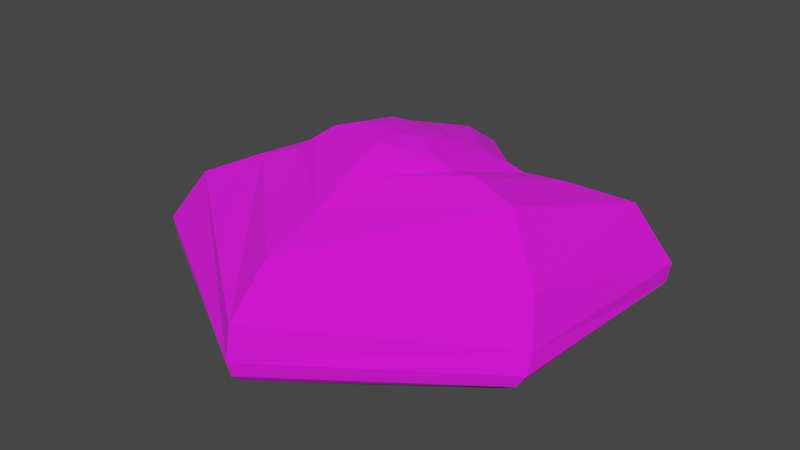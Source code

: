 # Source: ironOre.blend  (saved by Blender 2.90.8; exported with 4.5.12 LTS)
import bpy
from mathutils import Matrix  # noqa: F401  (used for matrix-valued properties, if any)

bpy.ops.wm.read_factory_settings(use_empty=True)
scene = bpy.context.scene
scene.name = 'Scene'

# ---- collections
col_collection = bpy.data.collections.new('Collection'); scene.collection.children.link(col_collection)

# ---- images (referenced by path relative to the original .blend; pixels are not part of the script)
import os
ASSET_DIR = os.environ.get("B2B_ASSET_DIR", "")  # directory of the original .blend (textures are referenced by path, not embedded)
HERE = os.path.dirname(os.path.abspath(__file__))  # packed textures are extracted next to this script under _unpacked/

def load_image(name, relpath, width, height, colorspace="sRGB"):
    """Load a texture the original file referenced (path relative to the .blend, or extracted next to this script)."""
    p = next((c for c in (os.path.join(HERE, relpath), os.path.join(ASSET_DIR, relpath)) if relpath and os.path.exists(c)), "")
    if p:
        img = bpy.data.images.load(p, check_existing=True)
        img.name = name
    else:  # same state as the original file: an image datablock whose file is absent (Cycles renders it pink)
        img = bpy.data.images.new(name, width, height)
        img.source = "FILE"
        img.filepath = "//" + (relpath or name)
    img.colorspace_settings.name = colorspace
    return img
img_colourpalette_png = load_image('colourpalette.png', 'colourpalette.png', 1024, 1024, 'sRGB')

# ---- materials (node trees are filled in below, after node groups)
mat_material = bpy.data.materials.new('Material')
mat_material.alpha_threshold = 0.0
mat_material.use_transparent_shadow = False
mat_material.line_color = (0.0, 0.0, 0.0, 1.0)

# ---- material node trees
mat_material.use_nodes = True; mat_material.node_tree.nodes.clear()
_N = mat_material.node_tree.nodes; _L = mat_material.node_tree.links
n0 = _N.new('ShaderNodeOutputMaterial'); n0.name = 'Material Output'; n0.location = (300, 300)
n1 = _N.new('ShaderNodeBsdfPrincipled'); n1.name = 'Principled BSDF'; n1.location = (10, 300)
n1.distribution = 'GGX'
n1.subsurface_method = 'BURLEY'
n1.inputs[2].default_value = 1.0
n1.inputs[3].default_value = 1.45
n1.inputs[27].default_value = (0.0, 0.0, 0.0, 1.0)
n1.inputs[28].default_value = 1.0
n2 = _N.new('ShaderNodeTexImage'); n2.name = 'Image Texture'; n2.location = (-313, 242)
n2.image = img_colourpalette_png
n3 = _N.new('ShaderNodeTexCoord'); n3.name = 'Texture Coordinate'; n3.location = (-535, 238)
_L.new(n1.outputs[0], n0.inputs[0])
_L.new(n2.outputs[0], n1.inputs[0])
_L.new(n3.outputs[2], n2.inputs[0])
n0.is_active_output = True

# ---- world
world_world = bpy.data.worlds.new('World'); scene.world = world_world
world_world.use_nodes = True; world_world.node_tree.nodes.clear()
_N = world_world.node_tree.nodes; _L = world_world.node_tree.links
n0 = _N.new('ShaderNodeOutputWorld'); n0.name = 'World Output'; n0.location = (300, 300)
n1 = _N.new('ShaderNodeBackground'); n1.name = 'Background'; n1.location = (10, 300)
n1.inputs[0].default_value = (0.05088, 0.05088, 0.05088, 1.0)
_L.new(n1.outputs[0], n0.inputs[0])
n0.is_active_output = True
world_world.color = (0.05088, 0.05088, 0.05088)
world_world.use_sun_shadow = False
world_world.sun_shadow_jitter_overblur = 0.0

# ---- meshes
me_sphere = bpy.data.meshes.new('Sphere')
me_sphere.from_pydata([(0.01214, 0.07018, 0.4434), (0.01214, 0.1685, 0.4053), (0.009277, 0.329, 0.3679), (0.003785, 0.5136, 0.2463), (0.0001472, 0.6488, 0.07472), (0.0, 0.7464, -0.0005478), (0.0, 0.8033, -0.08073), (0.0, 0.8226, -0.175), (0.0, 0.8086, -0.2224), (0.0, 0.7633, -0.2472), (0.0, 0.6939, -0.2426), (0.0, 0.6146, -0.2244), (0.0, 0.5217, -0.2016), (0.0, 0.3827, -0.2159), (0.0, 0.1951, -0.2804), (0.1007, 0.01907, 0.4573), (0.1821, 0.06822, 0.4242), (0.2539, 0.1135, 0.3937), (0.3171, 0.1532, 0.3604), (0.371, 0.1858, 0.3213), (0.5023, 0.2695, 0.2935), (0.7267, 0.4077, 0.2239), (0.8612, 0.4967, -0.0245), (0.8494, 0.4904, -0.1077), (0.8001, 0.4619, -0.1631), (0.7201, 0.4157, -0.1951), (0.6124, 0.3536, -0.2226), (0.4811, 0.2778, -0.2341), (0.3314, 0.1913, -0.2558), (0.169, 0.09754, -0.2933), (0.1003, -0.08317, 0.48), (0.1755, -0.1286, 0.4587), (0.2368, -0.1478, 0.4416), (0.2868, -0.1499, 0.4195), (0.3848, -0.1386, 0.4236), (0.5672, -0.1694, 0.3757), (0.7266, -0.254, 0.1356), (0.7758, -0.3234, -0.04623), (0.7815, -0.3613, -0.1221), (0.748, -0.3703, -0.1752), (0.6825, -0.3606, -0.2151), (0.5951, -0.3406, -0.2648), (0.4791, -0.2778, -0.2965), (0.3314, -0.1913, -0.3062), (0.169, -0.09755, -0.3145), (0.01214, -0.1343, 0.49), (0.01214, -0.2326, 0.4859), (0.01214, -0.3232, 0.4577), (0.01214, -0.4026, 0.4032), (0.009277, -0.5536, 0.3304), (0.003785, -0.7968, 0.2406), (0.0001471, -0.9755, 0.06463), (-1.648e-07, -1.0, -0.07127), (-1.35e-07, -0.9808, -0.1386), (-7.544e-08, -0.9239, -0.1886), (-1.052e-07, -0.8315, -0.2254), (-1.35e-07, -0.7071, -0.2699), (-9.034e-08, -0.5556, -0.2968), (-7.544e-08, -0.3827, -0.3062), (-3.074e-08, -0.1951, -0.3145), (0.01214, -0.03205, 0.4739), (-0.07639, -0.08317, 0.4848), (-0.1615, -0.1323, 0.4841), (-0.24, -0.1776, 0.4642), (-0.3088, -0.2173, 0.4139), (-0.3652, -0.2499, 0.3641), (-0.4999, -0.3185, 0.3249), (-0.7196, -0.4276, 0.2219), (-0.8609, -0.4975, 0.004802), (-0.8494, -0.4904, -0.09008), (-0.8001, -0.4619, -0.1516), (-0.7201, -0.4157, -0.188), (-0.6124, -0.3536, -0.2212), (-0.4811, -0.2778, -0.2341), (-0.3314, -0.1913, -0.2561), (-0.169, -0.09755, -0.2933), (0.0, -3.258e-07, -0.3126), (-0.07639, 0.01907, 0.4619), (-0.1615, 0.06822, 0.4452), (-0.24, 0.1135, 0.4047), (-0.3595, 0.2005, 0.322), (-0.4508, 0.3441, 0.2387), (-0.5719, 0.4589, 0.2049), (-0.6259, 0.4904, 0.128), (-0.6709, 0.5, 0.005518), (-0.6878, 0.4904, -0.06291), (-0.672, 0.4619, -0.1095), (-0.6317, 0.4157, -0.1401), (-0.5783, 0.3536, -0.1811), (-0.4805, 0.2778, -0.2162), (-0.3314, 0.1913, -0.2558), (-0.169, 0.09754, -0.2933)], [], [(14, 13, 28, 29), (7, 6, 21, 22), (0, 60, 15), (76, 14, 29), (8, 7, 22, 23), (1, 0, 15, 16), (9, 8, 23, 24), (2, 1, 16, 17), (10, 9, 24, 25), (3, 2, 17, 18), (11, 10, 25, 26), (4, 3, 18, 19), (12, 11, 26, 27), (5, 4, 19, 20), (13, 12, 27, 28), (6, 5, 20, 21), (28, 27, 42, 43), (21, 20, 35, 36), (29, 28, 43, 44), (22, 21, 36, 37), (15, 60, 30), (76, 29, 44), (23, 22, 37, 38), (16, 15, 30, 31), (24, 23, 38, 39), (17, 16, 31, 32), (25, 24, 39, 40), (18, 17, 32, 33), (26, 25, 40, 41), (19, 18, 33, 34), (27, 26, 41, 42), (20, 19, 34, 35), (32, 31, 46, 47), (40, 39, 54, 55), (33, 32, 47, 48), (41, 40, 55, 56), (34, 33, 48, 49), (42, 41, 56, 57), (35, 34, 49, 50), (43, 42, 57, 58), (36, 35, 50, 51), (44, 43, 58, 59), (37, 36, 51, 52), (30, 60, 45), (76, 44, 59), (38, 37, 52, 53), (31, 30, 45, 46), (39, 38, 53, 54), (51, 50, 66, 67), (59, 58, 74, 75), (52, 51, 67, 68), (45, 60, 61), (76, 59, 75), (53, 52, 68, 69), (46, 45, 61, 62), (54, 53, 69, 70), (47, 46, 62, 63), (55, 54, 70, 71), (48, 47, 63, 64), (56, 55, 71, 72), (49, 48, 64, 65), (57, 56, 72, 73), (50, 49, 65, 66), (58, 57, 73, 74), (71, 70, 86, 87), (64, 63, 79, 80), (72, 71, 87, 88), (65, 64, 80, 81), (73, 72, 88, 89), (66, 65, 81, 82), (74, 73, 89, 90), (67, 66, 82, 83), (75, 74, 90, 91), (68, 67, 83, 84), (61, 60, 77), (76, 75, 91), (69, 68, 84, 85), (62, 61, 77, 78), (70, 69, 85, 86), (63, 62, 78, 79), (91, 90, 13, 14), (84, 83, 6, 7), (77, 60, 0), (76, 91, 14), (85, 84, 7, 8), (78, 77, 0, 1), (86, 85, 8, 9), (79, 78, 1, 2), (87, 86, 9, 10), (80, 79, 2, 3), (88, 87, 10, 11), (81, 80, 3, 4), (89, 88, 11, 12), (82, 81, 4, 5), (90, 89, 12, 13), (83, 82, 5, 6)])
_uv = me_sphere.uv_layers.new(name='UVMap')
_uv.uv.foreach_set('vector', [0.1528, 0.4008, 0.1528, 0.4008, 0.1528, 0.4008, 0.1528, 0.4008, 0.1528, 0.4008, 0.1528, 0.4008, 0.1528, 0.4008, 0.1528, 0.4008, 0.1528, 0.4008, 0.1528, 0.4008, 0.1528, 0.4008, 0.1528, 0.4008, 0.1528, 0.4008, 0.1528, 0.4008, 0.1528, 0.4008, 0.1528, 0.4008, 0.1528, 0.4008, 0.1528, 0.4008, 0.1528, 0.4008, 0.1528, 0.4008, 0.1528, 0.4008, 0.1528, 0.4008, 0.1528, 0.4008, 0.1528, 0.4008, 0.1528, 0.4008, 0.1528, 0.4008, 0.1528, 0.4008, 0.1528, 0.4008, 0.1528, 0.4008, 0.1528, 0.4008, 0.1528, 0.4008, 0.1528, 0.4008, 0.1528, 0.4008, 0.1528, 0.4008, 0.1528, 0.4008, 0.1528, 0.4008, 0.1528, 0.4008, 0.1528, 0.4008, 0.1528, 0.4008, 0.1528, 0.4008, 0.1528, 0.4008, 0.1528, 0.4008, 0.1528, 0.4008, 0.1528, 0.4008, 0.1528, 0.4008, 0.1528, 0.4008, 0.1528, 0.4008, 0.1528, 0.4008, 0.1528, 0.4008, 0.1528, 0.4008, 0.1528, 0.4008, 0.1528, 0.4008, 0.1528, 0.4008, 0.1528, 0.4008, 0.1528, 0.4008, 0.1528, 0.4008, 0.1528, 0.4008, 0.1528, 0.4008, 0.1528, 0.4008, 0.1528, 0.4008, 0.1528, 0.4008, 0.1528, 0.4008, 0.1528, 0.4008, 0.1528, 0.4008, 0.1528, 0.4008, 0.1528, 0.4008, 0.1528, 0.4008, 0.1528, 0.4008, 0.1528, 0.4008, 0.1528, 0.4008, 0.1528, 0.4008, 0.1528, 0.4008, 0.1528, 0.4008, 0.1528, 0.4008, 0.1528, 0.4008, 0.1528, 0.4008, 0.1528, 0.4008, 0.1528, 0.4008, 0.1528, 0.4008, 0.1528, 0.4008, 0.1528, 0.4008, 0.1528, 0.4008, 0.1528, 0.4008, 0.1528, 0.4008, 0.1528, 0.4008, 0.1528, 0.4008, 0.1528, 0.4008, 0.1528, 0.4008, 0.1528, 0.4008, 0.1528, 0.4008, 0.1528, 0.4008, 0.1528, 0.4008, 0.1528, 0.4008, 0.1528, 0.4008, 0.1528, 0.4008, 0.1528, 0.4008, 0.1528, 0.4008, 0.1528, 0.4008, 0.1528, 0.4008, 0.1528, 0.4008, 0.1528, 0.4008, 0.1528, 0.4008, 0.1528, 0.4008, 0.1528, 0.4008, 0.1528, 0.4008, 0.1528, 0.4008, 0.1528, 0.4008, 0.1528, 0.4008, 0.1528, 0.4008, 0.1528, 0.4008, 0.1528, 0.4008, 0.1528, 0.4008, 0.1528, 0.4008, 0.1528, 0.4008, 0.1528, 0.4008, 0.1528, 0.4008, 0.1528, 0.4008, 0.1528, 0.4008, 0.1528, 0.4008, 0.1528, 0.4008, 0.1528, 0.4008, 0.1528, 0.4008, 0.1528, 0.4008, 0.1528, 0.4008, 0.1528, 0.4008, 0.1528, 0.4008, 0.1528, 0.4008, 0.1528, 0.4008, 0.1528, 0.4008, 0.1528, 0.4008, 0.1528, 0.4008, 0.1528, 0.4008, 0.1528, 0.4008, 0.1528, 0.4008, 0.1528, 0.4008, 0.1528, 0.4008, 0.1528, 0.4008, 0.1528, 0.4008, 0.1528, 0.4008, 0.1528, 0.4008, 0.1528, 0.4008, 0.1528, 0.4008, 0.1528, 0.4008, 0.1528, 0.4008, 0.1528, 0.4008, 0.1528, 0.4008, 0.1528, 0.4008, 0.1528, 0.4008, 0.1528, 0.4008, 0.1528, 0.4008, 0.1528, 0.4008, 0.1528, 0.4008, 0.1528, 0.4008, 0.1528, 0.4008, 0.1528, 0.4008, 0.1528, 0.4008, 0.1528, 0.4008, 0.1528, 0.4008, 0.1528, 0.4008, 0.1528, 0.4008, 0.1528, 0.4008, 0.1528, 0.4008, 0.1528, 0.4008, 0.1528, 0.4008, 0.1528, 0.4008, 0.1528, 0.4008, 0.1528, 0.4008, 0.1528, 0.4008, 0.1528, 0.4008, 0.1528, 0.4008, 0.1528, 0.4008, 0.1528, 0.4008, 0.1528, 0.4008, 0.1528, 0.4008, 0.1528, 0.4008, 0.1528, 0.4008, 0.1528, 0.4008, 0.1528, 0.4008, 0.1528, 0.4008, 0.1528, 0.4008, 0.1528, 0.4008, 0.1528, 0.4008, 0.1528, 0.4008, 0.1528, 0.4008, 0.1528, 0.4008, 0.1528, 0.4008, 0.1528, 0.4008, 0.1528, 0.4008, 0.1528, 0.4008, 0.1528, 0.4008, 0.1528, 0.4008, 0.1528, 0.4008, 0.1528, 0.4008, 0.1528, 0.4008, 0.1528, 0.4008, 0.1528, 0.4008, 0.1528, 0.4008, 0.1528, 0.4008, 0.1528, 0.4008, 0.1528, 0.4008, 0.1528, 0.4008, 0.1528, 0.4008, 0.1528, 0.4008, 0.1528, 0.4008, 0.1528, 0.4008, 0.1528, 0.4008, 0.1528, 0.4008, 0.1528, 0.4008, 0.1528, 0.4008, 0.1528, 0.4008, 0.1528, 0.4008, 0.1528, 0.4008, 0.1528, 0.4008, 0.1528, 0.4008, 0.1528, 0.4008, 0.1528, 0.4008, 0.1528, 0.4008, 0.1528, 0.4008, 0.1528, 0.4008, 0.1528, 0.4008, 0.1528, 0.4008, 0.1528, 0.4008, 0.1528, 0.4008, 0.1528, 0.4008, 0.1528, 0.4008, 0.1528, 0.4008, 0.1528, 0.4008, 0.1528, 0.4008, 0.1528, 0.4008, 0.1528, 0.4008, 0.1528, 0.4008, 0.1528, 0.4008, 0.1528, 0.4008, 0.1528, 0.4008, 0.1528, 0.4008, 0.1528, 0.4008, 0.1528, 0.4008, 0.1528, 0.4008, 0.1528, 0.4008, 0.1528, 0.4008, 0.1528, 0.4008, 0.1528, 0.4008, 0.1528, 0.4008, 0.1528, 0.4008, 0.1528, 0.4008, 0.1528, 0.4008, 0.1528, 0.4008, 0.1528, 0.4008, 0.1528, 0.4008, 0.1528, 0.4008, 0.1528, 0.4008, 0.1528, 0.4008, 0.1528, 0.4008, 0.1528, 0.4008, 0.1528, 0.4008, 0.1528, 0.4008, 0.1528, 0.4008, 0.1528, 0.4008, 0.1528, 0.4008, 0.1528, 0.4008, 0.1528, 0.4008, 0.1528, 0.4008, 0.1528, 0.4008, 0.1528, 0.4008, 0.1528, 0.4008, 0.1528, 0.4008, 0.1528, 0.4008, 0.1528, 0.4008, 0.1528, 0.4008, 0.1528, 0.4008, 0.1528, 0.4008, 0.1528, 0.4008, 0.1528, 0.4008, 0.1528, 0.4008, 0.1528, 0.4008, 0.1528, 0.4008, 0.1528, 0.4008, 0.1528, 0.4008, 0.1528, 0.4008, 0.1528, 0.4008, 0.1528, 0.4008, 0.1528, 0.4008, 0.1528, 0.4008, 0.1528, 0.4008, 0.1528, 0.4008, 0.1528, 0.4008, 0.1528, 0.4008, 0.1528, 0.4008, 0.1528, 0.4008, 0.1528, 0.4008, 0.1528, 0.4008, 0.1528, 0.4008, 0.1528, 0.4008, 0.1528, 0.4008, 0.1528, 0.4008, 0.1528, 0.4008, 0.1528, 0.4008, 0.1528, 0.4008, 0.1528, 0.4008, 0.1528, 0.4008, 0.1528, 0.4008, 0.1528, 0.4008, 0.1528, 0.4008, 0.1528, 0.4008, 0.1528, 0.4008, 0.1528, 0.4008, 0.1528, 0.4008, 0.1528, 0.4008, 0.1528, 0.4008, 0.1528, 0.4008, 0.1528, 0.4008, 0.1528, 0.4008, 0.1528, 0.4008, 0.1528, 0.4008, 0.1528, 0.4008, 0.1528, 0.4008, 0.1528, 0.4008, 0.1528, 0.4008, 0.1528, 0.4008, 0.1528, 0.4008, 0.1528, 0.4008, 0.1528, 0.4008, 0.1528, 0.4008, 0.1528, 0.4008, 0.1528, 0.4008, 0.1528, 0.4008, 0.1528, 0.4008, 0.1528, 0.4008, 0.1528, 0.4008, 0.1528, 0.4008, 0.1528, 0.4008, 0.1528, 0.4008, 0.1528, 0.4008, 0.1528, 0.4008, 0.1528, 0.4008, 0.1528, 0.4008, 0.1528, 0.4008, 0.1528, 0.4008, 0.1528, 0.4008, 0.1528, 0.4008, 0.1528, 0.4008, 0.1528, 0.4008, 0.1528, 0.4008, 0.1528, 0.4008, 0.1528, 0.4008, 0.1528, 0.4008, 0.1528, 0.4008, 0.1528, 0.4008, 0.1528, 0.4008, 0.1528, 0.4008, 0.1528, 0.4008, 0.1528, 0.4008, 0.1528, 0.4008, 0.1528, 0.4008, 0.1528, 0.4008, 0.1528, 0.4008, 0.1528, 0.4008, 0.1528, 0.4008, 0.1528, 0.4008, 0.1528, 0.4008, 0.1528, 0.4008, 0.1528, 0.4008, 0.1528, 0.4008, 0.1528, 0.4008, 0.1528, 0.4008, 0.1528, 0.4008, 0.1528, 0.4008, 0.1528, 0.4008, 0.1528, 0.4008, 0.1528, 0.4008, 0.1528, 0.4008, 0.1528, 0.4008])
me_sphere.materials.append(mat_material)
me_sphere.use_remesh_fix_poles = True
me_sphere.use_remesh_preserve_attributes = False
me_sphere.use_mirror_vertex_groups = False
me_sphere.update()

# ---- objects
ob_sphere = bpy.data.objects.new('Sphere', me_sphere)

# ---- transforms, parenting, visibility, modifiers, constraints
ob_sphere.location = (0.0, 0.0, 0.0)
ob_sphere.lineart.crease_threshold = 0.0

# ---- collection membership
col_collection.objects.link(ob_sphere)

# ---- scene / render settings (as saved in the file)
scene.frame_start = 1; scene.frame_end = 250; scene.frame_set(1)
scene.render.engine = 'BLENDER_EEVEE_NEXT'
scene.cycles.use_denoising = False
scene.cycles.samples = 128
scene.cycles.sampling_pattern = 'TABULATED_SOBOL'
scene.cycles.use_adaptive_sampling = False
scene.cycles.use_light_tree = False
scene.view_settings.view_transform = 'Filmic'
bpy.context.view_layer.update()

# ---- added for rendering (the .blend has no active camera and no usable light): camera, sun
cam_auto = bpy.data.cameras.new('AutoCamera')
cam_auto.lens = 50.0
cam_auto.sensor_width = 36.0
cam_auto.clip_end = 1000.0
ob_auto_camera = bpy.data.objects.new('AutoCamera', cam_auto)
scene.collection.objects.link(ob_auto_camera)
ob_auto_camera.location = (2.43654, -3.0124, 2.03686)
ob_auto_camera.rotation_euler = (1.09748, -7.21219e-08, 0.694738)
scene.camera = ob_auto_camera
light_auto_sun = bpy.data.lights.new('AutoSun', 'SUN')
light_auto_sun.energy = 3.0
light_auto_sun.angle = 0.0523599
ob_auto_sun = bpy.data.objects.new('AutoSun', light_auto_sun)
scene.collection.objects.link(ob_auto_sun)
ob_auto_sun.rotation_euler = (0.872665, 0.174533, 0.523599)
bpy.context.view_layer.update()
